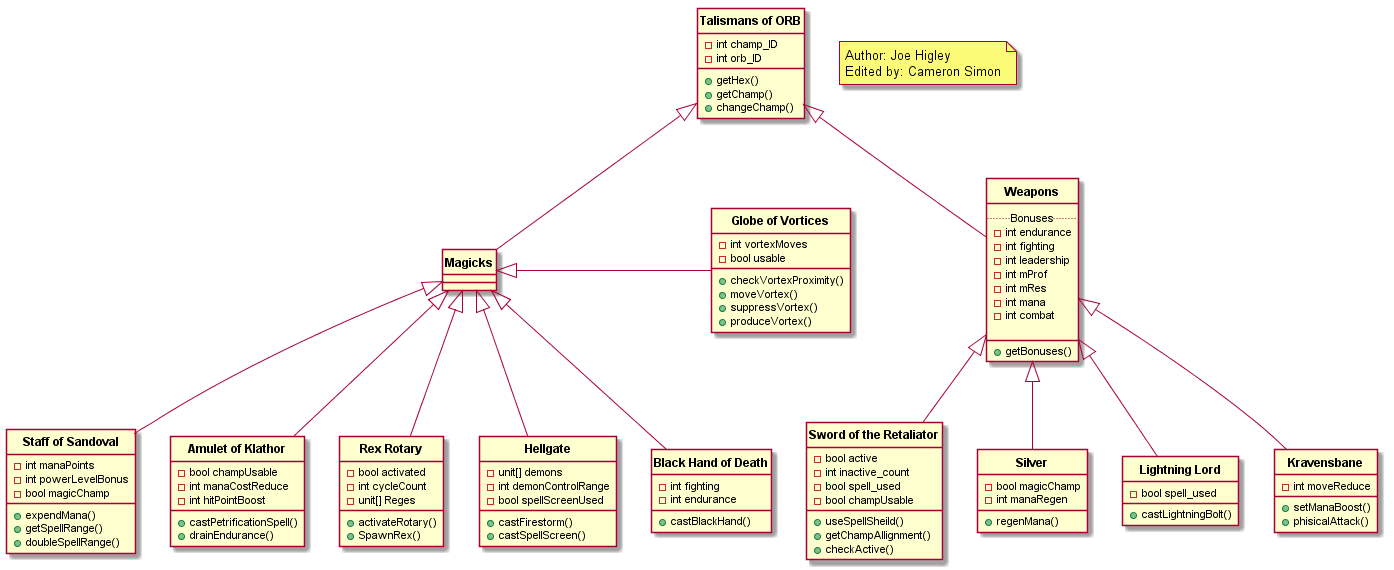

The diagram above was rendered by PlantUML. Its source (embedded in the PNG):
@startuml
hide circle

note "Author: Joe Higley \nEdited by: Cameron Simon" as N1

Class "<b>Talismans of ORB" as orb {
  -int champ_ID
  -int orb_ID

  +getHex()
  +getChamp()
  +changeChamp()
}

Class "<b>Weapons" as weapons {
  ..Bonuses..
  -int endurance
  -int fighting
  -int leadership
  -int mProf
  -int mRes
  -int mana
  -int combat
  
  __
  +getBonuses()
}

Class "<b>Sword of the Retaliator" as sword {
  -bool active
  -int inactive_count
  -bool spell_used
  -bool champUsable

  +useSpellSheild()
  +getChampAllignment()
  +checkActive()
}

Class "<b>Silver" as silver {
  -bool magicChamp
  -int manaRegen
  
  +regenMana()
}

Class "<b>Lightning Lord" as lord {
  -bool spell_used
  
  +castLightningBolt()
}

Class "<b>Kravensbane" as kraven {
  -int moveReduce  

  +setManaBoost()
  +phisicalAttack()
}

Class "<b>Magicks" as magicks

Class "<b>Staff of Sandoval" as staff {
  -int manaPoints
  -int powerLevelBonus
  -bool magicChamp
  
  +expendMana()
  +getSpellRange()
  +doubleSpellRange()
}

Class "<b>Amulet of Klathor" as amulet {
  -bool champUsable
  -int manaCostReduce
  -int hitPointBoost
  
  +castPetrificationSpell()
  +drainEndurance()
}

Class "<b>Rex Rotary" as rotary {
  -bool activated
  -int cycleCount
  -unit[] Reges

  +activateRotary()
  +SpawnRex()
}

Class "<b>Globe of Vortices" as globe {
  -int vortexMoves
  -bool usable
  
  +checkVortexProximity()
  +moveVortex()
  +suppressVortex()
  +produceVortex()
}

Class "<b>Hellgate" as hellgate {
  -unit[] demons
  -int demonControlRange
  -bool spellScreenUsed

  +castFirestorm()
  +castSpellScreen()
}

Class "<b>Black Hand of Death" as hand {
  -int fighting
  -int endurance

  +castBlackHand()
}

orb<|--weapons
orb<|--magicks

weapons<|--sword
weapons<|--silver
weapons<|-- lord
weapons<|--kraven

magicks<|--staff
magicks<|--amulet
magicks<|-- rotary
magicks<|-globe
magicks<|--hellgate
magicks<|--hand

@enduml